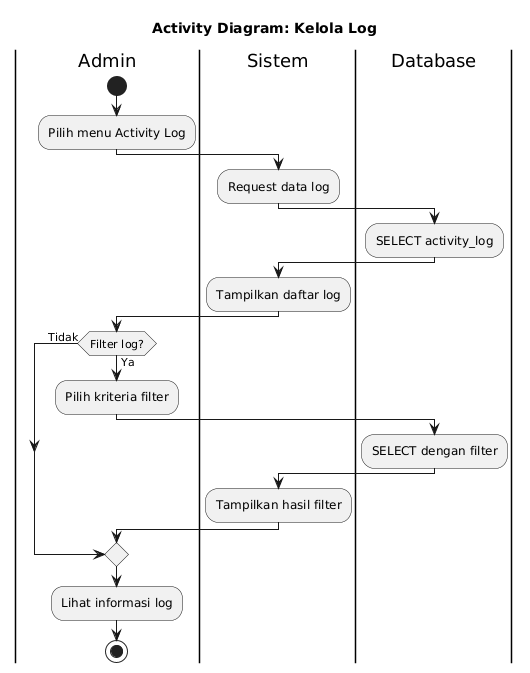

The diagram above was rendered by PlantUML. Its source (embedded in the PNG):
@startuml
title Activity Diagram: Kelola Log

|Admin|
start
:Pilih menu Activity Log;

|Sistem|
:Request data log;

|Database|
:SELECT activity_log;

|Sistem|
:Tampilkan daftar log;

|Admin|
if (Filter log?) then (Ya)
    :Pilih kriteria filter;
    
    |Database|
    :SELECT dengan filter;
    
    |Sistem|
    :Tampilkan hasil filter;
else (Tidak)
endif

|Admin|
:Lihat informasi log;

stop
@enduml